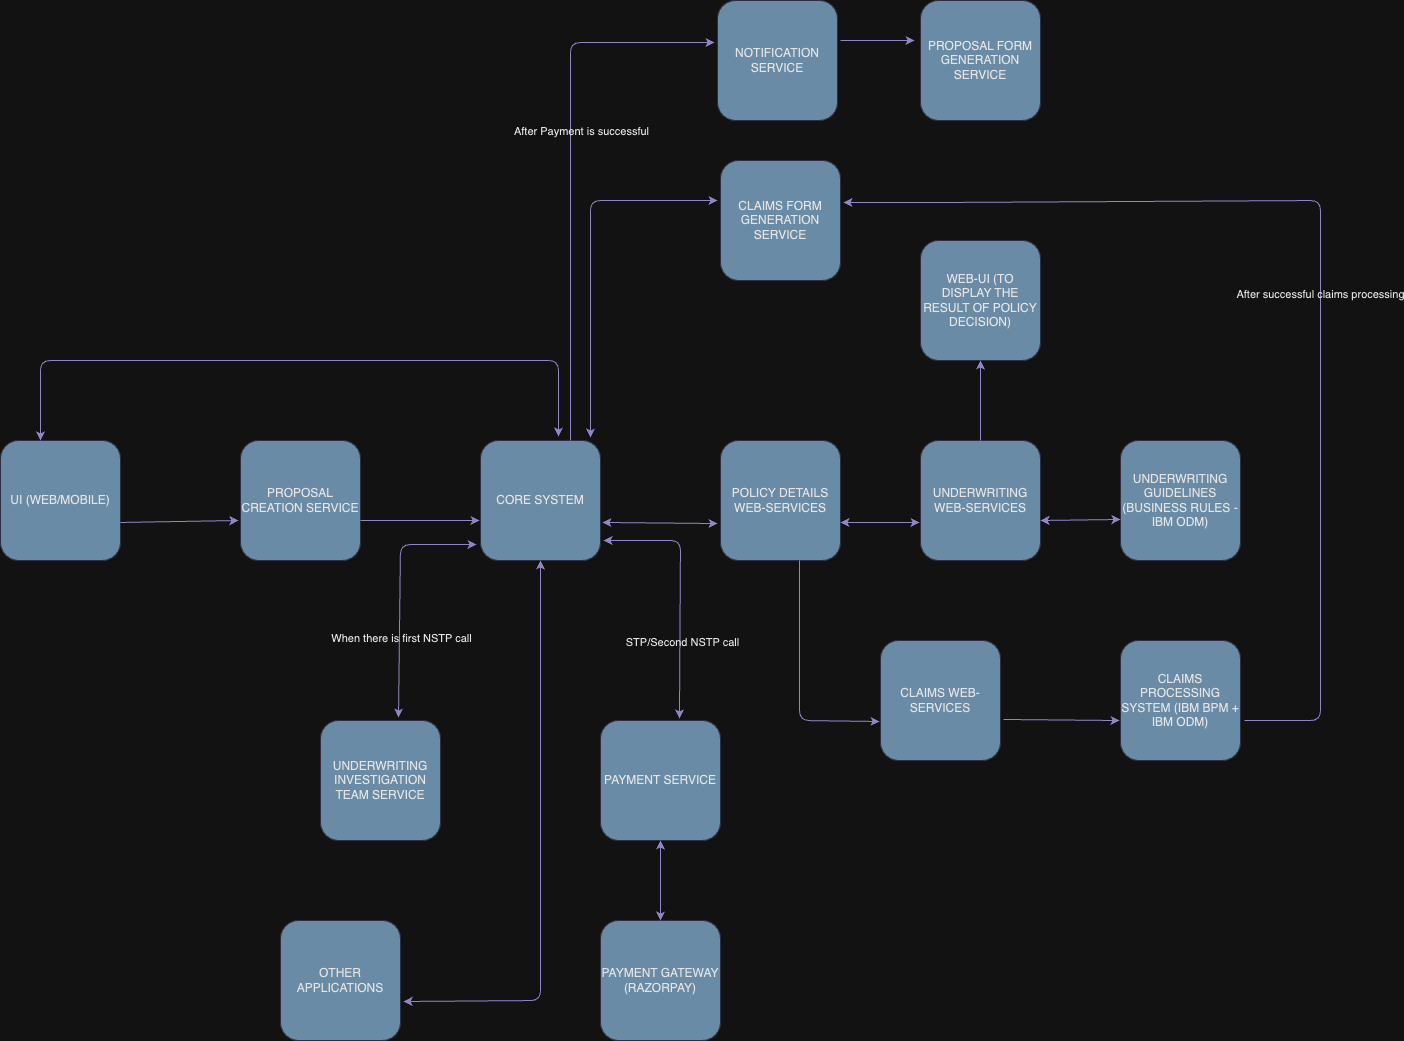

The diagram above was exported from draw.io. Its source (the exported page's mxGraphModel, read from the mxfile embedded in the PNG):
<mxGraphModel dx="954" dy="531" grid="1" gridSize="10" guides="1" tooltips="1" connect="1" arrows="1" fold="1" page="1" pageScale="1.5" pageWidth="1169" pageHeight="826" background="none" math="0" shadow="0">
  <root>
    <mxCell id="0" style=";html=1;" />
    <mxCell id="1" style=";html=1;" parent="0" />
    <mxCell id="u6FJKEA8Dz1-APCu8Za9-1" value="UI (WEB/MOBILE)" style="whiteSpace=wrap;html=1;aspect=fixed;labelBackgroundColor=none;fillColor=#5D7F99;strokeColor=#D0CEE2;fontColor=#1A1A1A;rounded=1;" parent="1" vertex="1">
      <mxGeometry x="40" y="480" width="120" height="120" as="geometry" />
    </mxCell>
    <mxCell id="u6FJKEA8Dz1-APCu8Za9-3" value="PROPOSAL CREATION SERVICE" style="whiteSpace=wrap;html=1;aspect=fixed;labelBackgroundColor=none;fillColor=#5D7F99;strokeColor=#D0CEE2;fontColor=#1A1A1A;rounded=1;" parent="1" vertex="1">
      <mxGeometry x="280" y="480" width="120" height="120" as="geometry" />
    </mxCell>
    <mxCell id="u6FJKEA8Dz1-APCu8Za9-4" value="CORE SYSTEM" style="whiteSpace=wrap;html=1;aspect=fixed;labelBackgroundColor=none;fillColor=#5D7F99;strokeColor=#D0CEE2;fontColor=#1A1A1A;rounded=1;" parent="1" vertex="1">
      <mxGeometry x="520" y="480" width="120" height="120" as="geometry" />
    </mxCell>
    <mxCell id="u6FJKEA8Dz1-APCu8Za9-5" value="POLICY DETAILS WEB-SERVICES" style="whiteSpace=wrap;html=1;aspect=fixed;labelBackgroundColor=none;fillColor=#5D7F99;strokeColor=#D0CEE2;fontColor=#1A1A1A;rounded=1;" parent="1" vertex="1">
      <mxGeometry x="760" y="480" width="120" height="120" as="geometry" />
    </mxCell>
    <mxCell id="u6FJKEA8Dz1-APCu8Za9-6" value="UNDERWRITING WEB-SERVICES" style="whiteSpace=wrap;html=1;aspect=fixed;labelBackgroundColor=none;fillColor=#5D7F99;strokeColor=#D0CEE2;fontColor=#1A1A1A;rounded=1;" parent="1" vertex="1">
      <mxGeometry x="960" y="480" width="120" height="120" as="geometry" />
    </mxCell>
    <mxCell id="u6FJKEA8Dz1-APCu8Za9-7" value="PAYMENT SERVICE" style="whiteSpace=wrap;html=1;aspect=fixed;labelBackgroundColor=none;fillColor=#5D7F99;strokeColor=#D0CEE2;fontColor=#1A1A1A;rounded=1;" parent="1" vertex="1">
      <mxGeometry x="640" y="760" width="120" height="120" as="geometry" />
    </mxCell>
    <mxCell id="u6FJKEA8Dz1-APCu8Za9-8" value="UNDERWRITING INVESTIGATION TEAM SERVICE" style="whiteSpace=wrap;html=1;aspect=fixed;labelBackgroundColor=none;fillColor=#5D7F99;strokeColor=#D0CEE2;fontColor=#1A1A1A;rounded=1;" parent="1" vertex="1">
      <mxGeometry x="360" y="760" width="120" height="120" as="geometry" />
    </mxCell>
    <mxCell id="u6FJKEA8Dz1-APCu8Za9-11" value="" style="endArrow=classic;html=1;rounded=1;entryX=-0.017;entryY=0.567;entryDx=0;entryDy=0;entryPerimeter=0;labelBackgroundColor=none;fontColor=default;strokeColor=#736CA8;" parent="1" edge="1">
      <mxGeometry width="50" height="50" relative="1" as="geometry">
        <mxPoint x="160" y="561.96" as="sourcePoint" />
        <mxPoint x="277.96000000000004" y="560" as="targetPoint" />
      </mxGeometry>
    </mxCell>
    <mxCell id="u6FJKEA8Dz1-APCu8Za9-12" value="" style="endArrow=classic;html=1;rounded=1;entryX=-0.008;entryY=0.667;entryDx=0;entryDy=0;entryPerimeter=0;labelBackgroundColor=none;fontColor=default;strokeColor=#736CA8;" parent="1" target="u6FJKEA8Dz1-APCu8Za9-4" edge="1">
      <mxGeometry width="50" height="50" relative="1" as="geometry">
        <mxPoint x="400" y="560" as="sourcePoint" />
        <mxPoint x="460" y="560" as="targetPoint" />
      </mxGeometry>
    </mxCell>
    <mxCell id="u6FJKEA8Dz1-APCu8Za9-13" value="" style="endArrow=classic;startArrow=classic;html=1;rounded=1;entryX=-0.025;entryY=0.692;entryDx=0;entryDy=0;entryPerimeter=0;exitX=1.017;exitY=0.683;exitDx=0;exitDy=0;exitPerimeter=0;labelBackgroundColor=none;fontColor=default;strokeColor=#736CA8;" parent="1" source="u6FJKEA8Dz1-APCu8Za9-4" target="u6FJKEA8Dz1-APCu8Za9-5" edge="1">
      <mxGeometry width="50" height="50" relative="1" as="geometry">
        <mxPoint x="410" y="670" as="sourcePoint" />
        <mxPoint x="480" y="670" as="targetPoint" />
      </mxGeometry>
    </mxCell>
    <mxCell id="u6FJKEA8Dz1-APCu8Za9-14" value="" style="endArrow=classic;startArrow=classic;html=1;rounded=1;entryX=-0.008;entryY=0.683;entryDx=0;entryDy=0;entryPerimeter=0;labelBackgroundColor=none;fontColor=default;strokeColor=#736CA8;" parent="1" target="u6FJKEA8Dz1-APCu8Za9-6" edge="1">
      <mxGeometry width="50" height="50" relative="1" as="geometry">
        <mxPoint x="880" y="562" as="sourcePoint" />
        <mxPoint x="820" y="670" as="targetPoint" />
      </mxGeometry>
    </mxCell>
    <mxCell id="u6FJKEA8Dz1-APCu8Za9-15" value="" style="endArrow=classic;startArrow=classic;html=1;rounded=1;exitX=0.65;exitY=-0.025;exitDx=0;exitDy=0;exitPerimeter=0;entryX=-0.033;entryY=0.867;entryDx=0;entryDy=0;entryPerimeter=0;labelBackgroundColor=none;fontColor=default;strokeColor=#736CA8;" parent="1" source="u6FJKEA8Dz1-APCu8Za9-8" target="u6FJKEA8Dz1-APCu8Za9-4" edge="1">
      <mxGeometry width="50" height="50" relative="1" as="geometry">
        <mxPoint x="670" y="720" as="sourcePoint" />
        <mxPoint x="560" y="610" as="targetPoint" />
        <Array as="points">
          <mxPoint x="440" y="584" />
        </Array>
      </mxGeometry>
    </mxCell>
    <mxCell id="u6FJKEA8Dz1-APCu8Za9-33" value="When there is first NSTP call" style="edgeLabel;html=1;align=center;verticalAlign=middle;resizable=0;points=[];labelBackgroundColor=none;fontColor=#1A1A1A;rounded=1;" parent="u6FJKEA8Dz1-APCu8Za9-15" vertex="1" connectable="0">
      <mxGeometry x="-0.3573" y="-2" relative="1" as="geometry">
        <mxPoint as="offset" />
      </mxGeometry>
    </mxCell>
    <mxCell id="u6FJKEA8Dz1-APCu8Za9-19" value="NOTIFICATION SERVICE" style="whiteSpace=wrap;html=1;aspect=fixed;labelBackgroundColor=none;fillColor=#5D7F99;strokeColor=#D0CEE2;fontColor=#1A1A1A;rounded=1;" parent="1" vertex="1">
      <mxGeometry x="757" y="40" width="120" height="120" as="geometry" />
    </mxCell>
    <mxCell id="u6FJKEA8Dz1-APCu8Za9-20" value="PROPOSAL FORM GENERATION SERVICE" style="whiteSpace=wrap;html=1;aspect=fixed;labelBackgroundColor=none;fillColor=#5D7F99;strokeColor=#D0CEE2;fontColor=#1A1A1A;rounded=1;" parent="1" vertex="1">
      <mxGeometry x="960" y="40" width="120" height="120" as="geometry" />
    </mxCell>
    <mxCell id="u6FJKEA8Dz1-APCu8Za9-23" value="" style="endArrow=classic;html=1;rounded=1;exitX=0.75;exitY=0;exitDx=0;exitDy=0;entryX=-0.025;entryY=0.35;entryDx=0;entryDy=0;entryPerimeter=0;labelBackgroundColor=none;fontColor=default;strokeColor=#736CA8;" parent="1" source="u6FJKEA8Dz1-APCu8Za9-4" target="u6FJKEA8Dz1-APCu8Za9-19" edge="1">
      <mxGeometry width="50" height="50" relative="1" as="geometry">
        <mxPoint x="640" y="320" as="sourcePoint" />
        <mxPoint x="750" y="160" as="targetPoint" />
        <Array as="points">
          <mxPoint x="610" y="82" />
        </Array>
      </mxGeometry>
    </mxCell>
    <mxCell id="u6FJKEA8Dz1-APCu8Za9-46" value="After Payment is successful" style="edgeLabel;html=1;align=center;verticalAlign=middle;resizable=0;points=[];labelBackgroundColor=none;fontColor=#1A1A1A;rounded=1;" parent="u6FJKEA8Dz1-APCu8Za9-23" vertex="1" connectable="0">
      <mxGeometry x="-0.2304" relative="1" as="geometry">
        <mxPoint x="10" y="-101" as="offset" />
      </mxGeometry>
    </mxCell>
    <mxCell id="u6FJKEA8Dz1-APCu8Za9-24" value="" style="endArrow=classic;html=1;rounded=1;entryX=-0.05;entryY=0.333;entryDx=0;entryDy=0;entryPerimeter=0;labelBackgroundColor=none;fontColor=default;strokeColor=#736CA8;" parent="1" target="u6FJKEA8Dz1-APCu8Za9-20" edge="1">
      <mxGeometry width="50" height="50" relative="1" as="geometry">
        <mxPoint x="880" y="80" as="sourcePoint" />
        <mxPoint x="957" y="319.99999999999994" as="targetPoint" />
      </mxGeometry>
    </mxCell>
    <mxCell id="u6FJKEA8Dz1-APCu8Za9-25" value="" style="endArrow=classic;startArrow=classic;html=1;rounded=1;exitX=0.658;exitY=-0.017;exitDx=0;exitDy=0;exitPerimeter=0;entryX=1.025;entryY=0.833;entryDx=0;entryDy=0;entryPerimeter=0;labelBackgroundColor=none;fontColor=default;strokeColor=#736CA8;" parent="1" source="u6FJKEA8Dz1-APCu8Za9-7" target="u6FJKEA8Dz1-APCu8Za9-4" edge="1">
      <mxGeometry width="50" height="50" relative="1" as="geometry">
        <mxPoint x="830" y="750" as="sourcePoint" />
        <mxPoint x="740" y="630" as="targetPoint" />
        <Array as="points">
          <mxPoint x="720" y="580" />
        </Array>
      </mxGeometry>
    </mxCell>
    <mxCell id="u6FJKEA8Dz1-APCu8Za9-34" value="STP/Second NSTP call" style="edgeLabel;html=1;align=center;verticalAlign=middle;resizable=0;points=[];labelBackgroundColor=none;fontColor=#1A1A1A;rounded=1;" parent="u6FJKEA8Dz1-APCu8Za9-25" vertex="1" connectable="0">
      <mxGeometry x="-0.4041" y="-2" relative="1" as="geometry">
        <mxPoint as="offset" />
      </mxGeometry>
    </mxCell>
    <mxCell id="u6FJKEA8Dz1-APCu8Za9-27" value="" style="endArrow=classic;startArrow=classic;html=1;rounded=1;entryX=0.65;entryY=-0.033;entryDx=0;entryDy=0;entryPerimeter=0;exitX=0.333;exitY=0;exitDx=0;exitDy=0;exitPerimeter=0;labelBackgroundColor=none;fontColor=default;strokeColor=#736CA8;" parent="1" source="u6FJKEA8Dz1-APCu8Za9-1" target="u6FJKEA8Dz1-APCu8Za9-4" edge="1">
      <mxGeometry width="50" height="50" relative="1" as="geometry">
        <mxPoint x="80" y="400" as="sourcePoint" />
        <mxPoint x="600" y="400" as="targetPoint" />
        <Array as="points">
          <mxPoint x="80" y="400" />
          <mxPoint x="598" y="400" />
        </Array>
      </mxGeometry>
    </mxCell>
    <mxCell id="u6FJKEA8Dz1-APCu8Za9-28" value="UNDERWRITING GUIDELINES (BUSINESS RULES - IBM ODM)" style="whiteSpace=wrap;html=1;aspect=fixed;labelBackgroundColor=none;fillColor=#5D7F99;strokeColor=#D0CEE2;fontColor=#1A1A1A;rounded=1;" parent="1" vertex="1">
      <mxGeometry x="1160" y="480" width="120" height="120" as="geometry" />
    </mxCell>
    <mxCell id="u6FJKEA8Dz1-APCu8Za9-29" value="" style="endArrow=classic;startArrow=classic;html=1;rounded=1;entryX=0;entryY=0.658;entryDx=0;entryDy=0;entryPerimeter=0;labelBackgroundColor=none;fontColor=default;strokeColor=#736CA8;" parent="1" target="u6FJKEA8Dz1-APCu8Za9-28" edge="1">
      <mxGeometry width="50" height="50" relative="1" as="geometry">
        <mxPoint x="1080" y="560" as="sourcePoint" />
        <mxPoint x="1150" y="560" as="targetPoint" />
      </mxGeometry>
    </mxCell>
    <mxCell id="u6FJKEA8Dz1-APCu8Za9-35" value="PAYMENT GATEWAY (RAZORPAY)" style="whiteSpace=wrap;html=1;aspect=fixed;labelBackgroundColor=none;fillColor=#5D7F99;strokeColor=#D0CEE2;fontColor=#1A1A1A;rounded=1;" parent="1" vertex="1">
      <mxGeometry x="640" y="960" width="120" height="120" as="geometry" />
    </mxCell>
    <mxCell id="u6FJKEA8Dz1-APCu8Za9-37" value="" style="endArrow=classic;startArrow=classic;html=1;rounded=1;exitX=0.5;exitY=0;exitDx=0;exitDy=0;entryX=0.5;entryY=1;entryDx=0;entryDy=0;labelBackgroundColor=none;fontColor=default;strokeColor=#736CA8;" parent="1" source="u6FJKEA8Dz1-APCu8Za9-35" target="u6FJKEA8Dz1-APCu8Za9-7" edge="1">
      <mxGeometry width="50" height="50" relative="1" as="geometry">
        <mxPoint x="630" y="940" as="sourcePoint" />
        <mxPoint x="680" y="890" as="targetPoint" />
      </mxGeometry>
    </mxCell>
    <mxCell id="u6FJKEA8Dz1-APCu8Za9-38" value="CLAIMS WEB-SERVICES" style="whiteSpace=wrap;html=1;aspect=fixed;labelBackgroundColor=none;fillColor=#5D7F99;strokeColor=#D0CEE2;fontColor=#1A1A1A;rounded=1;" parent="1" vertex="1">
      <mxGeometry x="920" y="680" width="120" height="120" as="geometry" />
    </mxCell>
    <mxCell id="u6FJKEA8Dz1-APCu8Za9-39" value="WEB-UI (TO DISPLAY THE RESULT OF POLICY DECISION)" style="whiteSpace=wrap;html=1;aspect=fixed;labelBackgroundColor=none;fillColor=#5D7F99;strokeColor=#D0CEE2;fontColor=#1A1A1A;rounded=1;" parent="1" vertex="1">
      <mxGeometry x="960" y="280" width="120" height="120" as="geometry" />
    </mxCell>
    <mxCell id="u6FJKEA8Dz1-APCu8Za9-40" value="" style="endArrow=classic;html=1;rounded=1;entryX=0.5;entryY=1;entryDx=0;entryDy=0;exitX=0.5;exitY=0;exitDx=0;exitDy=0;labelBackgroundColor=none;fontColor=default;strokeColor=#736CA8;" parent="1" source="u6FJKEA8Dz1-APCu8Za9-6" target="u6FJKEA8Dz1-APCu8Za9-39" edge="1">
      <mxGeometry width="50" height="50" relative="1" as="geometry">
        <mxPoint x="960" y="480" as="sourcePoint" />
        <mxPoint x="1010" y="430" as="targetPoint" />
      </mxGeometry>
    </mxCell>
    <mxCell id="u6FJKEA8Dz1-APCu8Za9-42" value="CLAIMS PROCESSING SYSTEM (IBM BPM + IBM ODM)" style="whiteSpace=wrap;html=1;aspect=fixed;labelBackgroundColor=none;fillColor=#5D7F99;strokeColor=#D0CEE2;fontColor=#1A1A1A;rounded=1;" parent="1" vertex="1">
      <mxGeometry x="1160" y="680" width="120" height="120" as="geometry" />
    </mxCell>
    <mxCell id="u6FJKEA8Dz1-APCu8Za9-44" value="OTHER APPLICATIONS" style="whiteSpace=wrap;html=1;aspect=fixed;labelBackgroundColor=none;fillColor=#5D7F99;strokeColor=#D0CEE2;fontColor=#1A1A1A;rounded=1;" parent="1" vertex="1">
      <mxGeometry x="320" y="960" width="120" height="120" as="geometry" />
    </mxCell>
    <mxCell id="u6FJKEA8Dz1-APCu8Za9-45" value="" style="endArrow=classic;startArrow=classic;html=1;rounded=1;entryX=0.5;entryY=1;entryDx=0;entryDy=0;exitX=1.025;exitY=0.675;exitDx=0;exitDy=0;exitPerimeter=0;labelBackgroundColor=none;fontColor=default;strokeColor=#736CA8;" parent="1" source="u6FJKEA8Dz1-APCu8Za9-44" target="u6FJKEA8Dz1-APCu8Za9-4" edge="1">
      <mxGeometry width="50" height="50" relative="1" as="geometry">
        <mxPoint x="760" y="1050" as="sourcePoint" />
        <mxPoint x="810" y="1000" as="targetPoint" />
        <Array as="points">
          <mxPoint x="580" y="1040" />
        </Array>
      </mxGeometry>
    </mxCell>
    <mxCell id="u6FJKEA8Dz1-APCu8Za9-48" value="" style="endArrow=classic;html=1;rounded=1;exitX=1.033;exitY=0.667;exitDx=0;exitDy=0;exitPerimeter=0;entryX=1.025;entryY=0.35;entryDx=0;entryDy=0;entryPerimeter=0;labelBackgroundColor=none;fontColor=default;strokeColor=#736CA8;" parent="1" source="u6FJKEA8Dz1-APCu8Za9-42" target="u6FJKEA8Dz1-APCu8Za9-53" edge="1">
      <mxGeometry width="50" height="50" relative="1" as="geometry">
        <mxPoint x="980" y="610" as="sourcePoint" />
        <mxPoint x="1030" y="560" as="targetPoint" />
        <Array as="points">
          <mxPoint x="1360" y="760" />
          <mxPoint x="1360" y="240" />
          <mxPoint x="980" y="242" />
        </Array>
      </mxGeometry>
    </mxCell>
    <mxCell id="u6FJKEA8Dz1-APCu8Za9-52" value="After successful claims processing" style="edgeLabel;html=1;align=center;verticalAlign=middle;resizable=0;points=[];labelBackgroundColor=none;fontColor=#1A1A1A;rounded=1;" parent="u6FJKEA8Dz1-APCu8Za9-48" vertex="1" connectable="0">
      <mxGeometry x="-0.0629" y="1" relative="1" as="geometry">
        <mxPoint as="offset" />
      </mxGeometry>
    </mxCell>
    <mxCell id="u6FJKEA8Dz1-APCu8Za9-49" value="" style="endArrow=classic;html=1;rounded=1;entryX=-0.008;entryY=0.667;entryDx=0;entryDy=0;entryPerimeter=0;exitX=1.025;exitY=0.658;exitDx=0;exitDy=0;exitPerimeter=0;labelBackgroundColor=none;fontColor=default;strokeColor=#736CA8;" parent="1" source="u6FJKEA8Dz1-APCu8Za9-38" target="u6FJKEA8Dz1-APCu8Za9-42" edge="1">
      <mxGeometry width="50" height="50" relative="1" as="geometry">
        <mxPoint x="980" y="720" as="sourcePoint" />
        <mxPoint x="1030" y="670" as="targetPoint" />
      </mxGeometry>
    </mxCell>
    <mxCell id="u6FJKEA8Dz1-APCu8Za9-51" value="" style="endArrow=classic;html=1;rounded=1;entryX=-0.008;entryY=0.675;entryDx=0;entryDy=0;entryPerimeter=0;exitX=0.658;exitY=1;exitDx=0;exitDy=0;exitPerimeter=0;labelBackgroundColor=none;fontColor=default;strokeColor=#736CA8;" parent="1" source="u6FJKEA8Dz1-APCu8Za9-5" target="u6FJKEA8Dz1-APCu8Za9-38" edge="1">
      <mxGeometry width="50" height="50" relative="1" as="geometry">
        <mxPoint x="1083.96" y="758.96" as="sourcePoint" />
        <mxPoint x="1030" y="670" as="targetPoint" />
        <Array as="points">
          <mxPoint x="839" y="760" />
        </Array>
      </mxGeometry>
    </mxCell>
    <mxCell id="u6FJKEA8Dz1-APCu8Za9-53" value="CLAIMS FORM GENERATION SERVICE" style="whiteSpace=wrap;html=1;aspect=fixed;labelBackgroundColor=none;fillColor=#5D7F99;strokeColor=#D0CEE2;fontColor=#1A1A1A;rounded=1;" parent="1" vertex="1">
      <mxGeometry x="760" y="200" width="120" height="120" as="geometry" />
    </mxCell>
    <mxCell id="u6FJKEA8Dz1-APCu8Za9-54" value="" style="endArrow=classic;startArrow=classic;html=1;rounded=1;exitX=0.917;exitY=-0.025;exitDx=0;exitDy=0;exitPerimeter=0;labelBackgroundColor=none;fontColor=default;strokeColor=#736CA8;" parent="1" source="u6FJKEA8Dz1-APCu8Za9-4" edge="1">
      <mxGeometry width="50" height="50" relative="1" as="geometry">
        <mxPoint x="707" y="290" as="sourcePoint" />
        <mxPoint x="757" y="240" as="targetPoint" />
        <Array as="points">
          <mxPoint x="630" y="240" />
        </Array>
      </mxGeometry>
    </mxCell>
  </root>
</mxGraphModel>